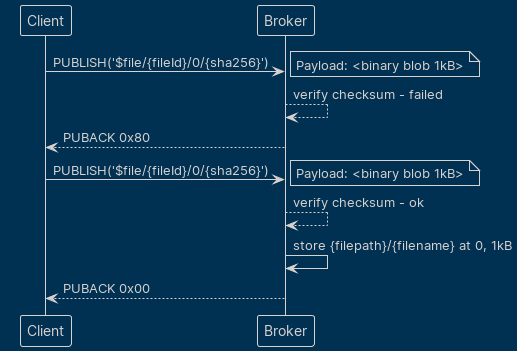

The diagram above was rendered by PlantUML. Its source (embedded in the PNG):
@startuml
!theme blueprint
Client -> Broker: PUBLISH('$file/{fileId}/0/{sha256}')
note right
Payload: <binary blob 1kB>
end note
Broker --> Broker: verify checksum - failed
Broker --> Client: PUBACK 0x80
Client -> Broker: PUBLISH('$file/{fileId}/0/{sha256}')
note right
Payload: <binary blob 1kB>
end note
Broker --> Broker: verify checksum - ok
Broker -> Broker: store {filepath}/{filename} at 0, 1kB
Broker --> Client: PUBACK 0x00
@enduml